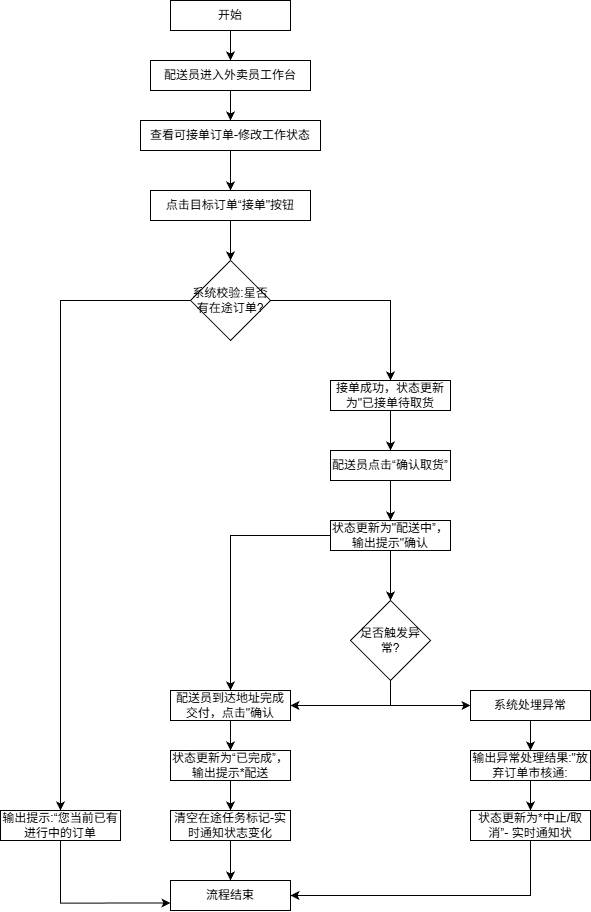

The diagram above was exported from draw.io. Its source (the exported page's mxGraphModel, read from the mxfile embedded in the PNG):
<mxGraphModel dx="1152" dy="1312" grid="0" gridSize="10" guides="1" tooltips="1" connect="1" arrows="1" fold="1" page="0" pageScale="1" pageWidth="827" pageHeight="1169" math="0" shadow="0">
  <root>
    <mxCell id="0" />
    <mxCell id="1" parent="0" />
    <mxCell id="wNXgWLXY5Dh-KE7dZiXl-22" style="edgeStyle=orthogonalEdgeStyle;rounded=0;orthogonalLoop=1;jettySize=auto;html=1;entryX=0.5;entryY=0;entryDx=0;entryDy=0;" edge="1" parent="1" source="wNXgWLXY5Dh-KE7dZiXl-1" target="wNXgWLXY5Dh-KE7dZiXl-2">
      <mxGeometry relative="1" as="geometry" />
    </mxCell>
    <mxCell id="wNXgWLXY5Dh-KE7dZiXl-1" value="开始" style="rounded=0;whiteSpace=wrap;html=1;" vertex="1" parent="1">
      <mxGeometry x="180" y="20" width="120" height="30" as="geometry" />
    </mxCell>
    <mxCell id="wNXgWLXY5Dh-KE7dZiXl-23" style="edgeStyle=orthogonalEdgeStyle;rounded=0;orthogonalLoop=1;jettySize=auto;html=1;exitX=0.5;exitY=1;exitDx=0;exitDy=0;entryX=0.5;entryY=0;entryDx=0;entryDy=0;" edge="1" parent="1" source="wNXgWLXY5Dh-KE7dZiXl-2" target="wNXgWLXY5Dh-KE7dZiXl-3">
      <mxGeometry relative="1" as="geometry" />
    </mxCell>
    <mxCell id="wNXgWLXY5Dh-KE7dZiXl-2" value="配送员进入外卖员工作台" style="rounded=0;whiteSpace=wrap;html=1;" vertex="1" parent="1">
      <mxGeometry x="160" y="80" width="160" height="30" as="geometry" />
    </mxCell>
    <mxCell id="wNXgWLXY5Dh-KE7dZiXl-24" style="edgeStyle=orthogonalEdgeStyle;rounded=0;orthogonalLoop=1;jettySize=auto;html=1;exitX=0.5;exitY=1;exitDx=0;exitDy=0;entryX=0.5;entryY=0;entryDx=0;entryDy=0;" edge="1" parent="1" source="wNXgWLXY5Dh-KE7dZiXl-3" target="wNXgWLXY5Dh-KE7dZiXl-4">
      <mxGeometry relative="1" as="geometry" />
    </mxCell>
    <mxCell id="wNXgWLXY5Dh-KE7dZiXl-3" value="查看可接单订单-修改工作状态" style="rounded=0;whiteSpace=wrap;html=1;" vertex="1" parent="1">
      <mxGeometry x="150" y="140" width="180" height="30" as="geometry" />
    </mxCell>
    <mxCell id="wNXgWLXY5Dh-KE7dZiXl-25" style="edgeStyle=orthogonalEdgeStyle;rounded=0;orthogonalLoop=1;jettySize=auto;html=1;exitX=0.5;exitY=1;exitDx=0;exitDy=0;entryX=0.5;entryY=0;entryDx=0;entryDy=0;" edge="1" parent="1" source="wNXgWLXY5Dh-KE7dZiXl-4" target="wNXgWLXY5Dh-KE7dZiXl-5">
      <mxGeometry relative="1" as="geometry" />
    </mxCell>
    <mxCell id="wNXgWLXY5Dh-KE7dZiXl-4" value="点击目标订单“接单&quot;按钮" style="rounded=0;whiteSpace=wrap;html=1;" vertex="1" parent="1">
      <mxGeometry x="160" y="210" width="160" height="30" as="geometry" />
    </mxCell>
    <mxCell id="wNXgWLXY5Dh-KE7dZiXl-26" style="edgeStyle=orthogonalEdgeStyle;rounded=0;orthogonalLoop=1;jettySize=auto;html=1;exitX=1;exitY=0.5;exitDx=0;exitDy=0;entryX=0.5;entryY=0;entryDx=0;entryDy=0;" edge="1" parent="1" source="wNXgWLXY5Dh-KE7dZiXl-5" target="wNXgWLXY5Dh-KE7dZiXl-6">
      <mxGeometry relative="1" as="geometry" />
    </mxCell>
    <mxCell id="wNXgWLXY5Dh-KE7dZiXl-32" style="edgeStyle=orthogonalEdgeStyle;rounded=0;orthogonalLoop=1;jettySize=auto;html=1;exitX=0;exitY=0.5;exitDx=0;exitDy=0;entryX=0.5;entryY=0;entryDx=0;entryDy=0;" edge="1" parent="1" source="wNXgWLXY5Dh-KE7dZiXl-5" target="wNXgWLXY5Dh-KE7dZiXl-17">
      <mxGeometry relative="1" as="geometry" />
    </mxCell>
    <mxCell id="wNXgWLXY5Dh-KE7dZiXl-5" value="系统校验:星否有在途订单?" style="rhombus;whiteSpace=wrap;html=1;" vertex="1" parent="1">
      <mxGeometry x="200" y="280" width="80" height="80" as="geometry" />
    </mxCell>
    <mxCell id="wNXgWLXY5Dh-KE7dZiXl-27" style="edgeStyle=orthogonalEdgeStyle;rounded=0;orthogonalLoop=1;jettySize=auto;html=1;exitX=0.5;exitY=1;exitDx=0;exitDy=0;entryX=0.5;entryY=0;entryDx=0;entryDy=0;" edge="1" parent="1" source="wNXgWLXY5Dh-KE7dZiXl-6" target="wNXgWLXY5Dh-KE7dZiXl-7">
      <mxGeometry relative="1" as="geometry" />
    </mxCell>
    <mxCell id="wNXgWLXY5Dh-KE7dZiXl-6" value="接单成功，状态更新为&quot;已接单待取货" style="rounded=0;whiteSpace=wrap;html=1;" vertex="1" parent="1">
      <mxGeometry x="340" y="400" width="120" height="30" as="geometry" />
    </mxCell>
    <mxCell id="wNXgWLXY5Dh-KE7dZiXl-28" style="edgeStyle=orthogonalEdgeStyle;rounded=0;orthogonalLoop=1;jettySize=auto;html=1;exitX=0.5;exitY=1;exitDx=0;exitDy=0;entryX=0.5;entryY=0;entryDx=0;entryDy=0;" edge="1" parent="1" source="wNXgWLXY5Dh-KE7dZiXl-7" target="wNXgWLXY5Dh-KE7dZiXl-8">
      <mxGeometry relative="1" as="geometry" />
    </mxCell>
    <mxCell id="wNXgWLXY5Dh-KE7dZiXl-7" value="配送员点击“确认取货”" style="rounded=0;whiteSpace=wrap;html=1;" vertex="1" parent="1">
      <mxGeometry x="340" y="470" width="120" height="30" as="geometry" />
    </mxCell>
    <mxCell id="wNXgWLXY5Dh-KE7dZiXl-29" style="edgeStyle=orthogonalEdgeStyle;rounded=0;orthogonalLoop=1;jettySize=auto;html=1;entryX=0.5;entryY=0;entryDx=0;entryDy=0;" edge="1" parent="1" source="wNXgWLXY5Dh-KE7dZiXl-8" target="wNXgWLXY5Dh-KE7dZiXl-9">
      <mxGeometry relative="1" as="geometry" />
    </mxCell>
    <mxCell id="wNXgWLXY5Dh-KE7dZiXl-33" style="edgeStyle=orthogonalEdgeStyle;rounded=0;orthogonalLoop=1;jettySize=auto;html=1;exitX=0;exitY=0.5;exitDx=0;exitDy=0;entryX=0.5;entryY=0;entryDx=0;entryDy=0;" edge="1" parent="1" source="wNXgWLXY5Dh-KE7dZiXl-8" target="wNXgWLXY5Dh-KE7dZiXl-11">
      <mxGeometry relative="1" as="geometry" />
    </mxCell>
    <mxCell id="wNXgWLXY5Dh-KE7dZiXl-8" value="状态更新为&quot;配送中”，输出提示&quot;确认" style="rounded=0;whiteSpace=wrap;html=1;" vertex="1" parent="1">
      <mxGeometry x="340" y="540" width="120" height="30" as="geometry" />
    </mxCell>
    <mxCell id="wNXgWLXY5Dh-KE7dZiXl-30" style="edgeStyle=orthogonalEdgeStyle;rounded=0;orthogonalLoop=1;jettySize=auto;html=1;exitX=0.5;exitY=1;exitDx=0;exitDy=0;entryX=0;entryY=0.5;entryDx=0;entryDy=0;" edge="1" parent="1" source="wNXgWLXY5Dh-KE7dZiXl-9" target="wNXgWLXY5Dh-KE7dZiXl-10">
      <mxGeometry relative="1" as="geometry" />
    </mxCell>
    <mxCell id="wNXgWLXY5Dh-KE7dZiXl-31" style="edgeStyle=orthogonalEdgeStyle;rounded=0;orthogonalLoop=1;jettySize=auto;html=1;exitX=0.5;exitY=1;exitDx=0;exitDy=0;entryX=1;entryY=0.5;entryDx=0;entryDy=0;" edge="1" parent="1" source="wNXgWLXY5Dh-KE7dZiXl-9" target="wNXgWLXY5Dh-KE7dZiXl-11">
      <mxGeometry relative="1" as="geometry" />
    </mxCell>
    <mxCell id="wNXgWLXY5Dh-KE7dZiXl-9" value="足否触发异常?" style="rhombus;whiteSpace=wrap;html=1;" vertex="1" parent="1">
      <mxGeometry x="360" y="620" width="80" height="80" as="geometry" />
    </mxCell>
    <mxCell id="wNXgWLXY5Dh-KE7dZiXl-38" style="edgeStyle=orthogonalEdgeStyle;rounded=0;orthogonalLoop=1;jettySize=auto;html=1;exitX=0.5;exitY=1;exitDx=0;exitDy=0;entryX=0.5;entryY=0;entryDx=0;entryDy=0;" edge="1" parent="1" source="wNXgWLXY5Dh-KE7dZiXl-10" target="wNXgWLXY5Dh-KE7dZiXl-12">
      <mxGeometry relative="1" as="geometry" />
    </mxCell>
    <mxCell id="wNXgWLXY5Dh-KE7dZiXl-10" value="系统处埋异常" style="rounded=0;whiteSpace=wrap;html=1;" vertex="1" parent="1">
      <mxGeometry x="480" y="710" width="120" height="30" as="geometry" />
    </mxCell>
    <mxCell id="wNXgWLXY5Dh-KE7dZiXl-34" style="edgeStyle=orthogonalEdgeStyle;rounded=0;orthogonalLoop=1;jettySize=auto;html=1;exitX=0.5;exitY=1;exitDx=0;exitDy=0;entryX=0.5;entryY=0;entryDx=0;entryDy=0;" edge="1" parent="1" source="wNXgWLXY5Dh-KE7dZiXl-11" target="wNXgWLXY5Dh-KE7dZiXl-14">
      <mxGeometry relative="1" as="geometry" />
    </mxCell>
    <mxCell id="wNXgWLXY5Dh-KE7dZiXl-11" value="配送员到达地址完成交付，点击&quot;确认" style="rounded=0;whiteSpace=wrap;html=1;" vertex="1" parent="1">
      <mxGeometry x="180" y="710" width="120" height="30" as="geometry" />
    </mxCell>
    <mxCell id="wNXgWLXY5Dh-KE7dZiXl-39" style="edgeStyle=orthogonalEdgeStyle;rounded=0;orthogonalLoop=1;jettySize=auto;html=1;exitX=0.5;exitY=1;exitDx=0;exitDy=0;entryX=0.5;entryY=0;entryDx=0;entryDy=0;" edge="1" parent="1" source="wNXgWLXY5Dh-KE7dZiXl-12" target="wNXgWLXY5Dh-KE7dZiXl-13">
      <mxGeometry relative="1" as="geometry" />
    </mxCell>
    <mxCell id="wNXgWLXY5Dh-KE7dZiXl-12" value="输出异常处理结果:&quot;放弃订单市核通:" style="rounded=0;whiteSpace=wrap;html=1;" vertex="1" parent="1">
      <mxGeometry x="480" y="770" width="120" height="30" as="geometry" />
    </mxCell>
    <mxCell id="wNXgWLXY5Dh-KE7dZiXl-40" style="edgeStyle=orthogonalEdgeStyle;rounded=0;orthogonalLoop=1;jettySize=auto;html=1;exitX=0.5;exitY=1;exitDx=0;exitDy=0;entryX=1;entryY=0.5;entryDx=0;entryDy=0;" edge="1" parent="1" source="wNXgWLXY5Dh-KE7dZiXl-13" target="wNXgWLXY5Dh-KE7dZiXl-16">
      <mxGeometry relative="1" as="geometry" />
    </mxCell>
    <mxCell id="wNXgWLXY5Dh-KE7dZiXl-13" value="状态更新为*中止/取消”- 实时通知状" style="rounded=0;whiteSpace=wrap;html=1;" vertex="1" parent="1">
      <mxGeometry x="480" y="830" width="120" height="30" as="geometry" />
    </mxCell>
    <mxCell id="wNXgWLXY5Dh-KE7dZiXl-35" style="edgeStyle=orthogonalEdgeStyle;rounded=0;orthogonalLoop=1;jettySize=auto;html=1;exitX=0.5;exitY=1;exitDx=0;exitDy=0;entryX=0.5;entryY=0;entryDx=0;entryDy=0;" edge="1" parent="1" source="wNXgWLXY5Dh-KE7dZiXl-14" target="wNXgWLXY5Dh-KE7dZiXl-15">
      <mxGeometry relative="1" as="geometry" />
    </mxCell>
    <mxCell id="wNXgWLXY5Dh-KE7dZiXl-14" value="状态更新为“已完成”，输出提示*配送" style="rounded=0;whiteSpace=wrap;html=1;" vertex="1" parent="1">
      <mxGeometry x="180" y="770" width="120" height="30" as="geometry" />
    </mxCell>
    <mxCell id="wNXgWLXY5Dh-KE7dZiXl-36" style="edgeStyle=orthogonalEdgeStyle;rounded=0;orthogonalLoop=1;jettySize=auto;html=1;exitX=0.5;exitY=1;exitDx=0;exitDy=0;entryX=0.5;entryY=0;entryDx=0;entryDy=0;" edge="1" parent="1" source="wNXgWLXY5Dh-KE7dZiXl-15" target="wNXgWLXY5Dh-KE7dZiXl-16">
      <mxGeometry relative="1" as="geometry" />
    </mxCell>
    <mxCell id="wNXgWLXY5Dh-KE7dZiXl-15" value="清空在途任务标记-实时通知状志变化" style="rounded=0;whiteSpace=wrap;html=1;" vertex="1" parent="1">
      <mxGeometry x="180" y="830" width="120" height="30" as="geometry" />
    </mxCell>
    <mxCell id="wNXgWLXY5Dh-KE7dZiXl-16" value="流程结束" style="rounded=0;whiteSpace=wrap;html=1;" vertex="1" parent="1">
      <mxGeometry x="180" y="900" width="120" height="30" as="geometry" />
    </mxCell>
    <mxCell id="wNXgWLXY5Dh-KE7dZiXl-37" style="edgeStyle=orthogonalEdgeStyle;rounded=0;orthogonalLoop=1;jettySize=auto;html=1;exitX=0.5;exitY=1;exitDx=0;exitDy=0;entryX=0;entryY=0.75;entryDx=0;entryDy=0;" edge="1" parent="1" source="wNXgWLXY5Dh-KE7dZiXl-17" target="wNXgWLXY5Dh-KE7dZiXl-16">
      <mxGeometry relative="1" as="geometry" />
    </mxCell>
    <mxCell id="wNXgWLXY5Dh-KE7dZiXl-17" value="输出提示:“您当前已有进行中的订单" style="rounded=0;whiteSpace=wrap;html=1;" vertex="1" parent="1">
      <mxGeometry x="10" y="830" width="120" height="30" as="geometry" />
    </mxCell>
  </root>
</mxGraphModel>